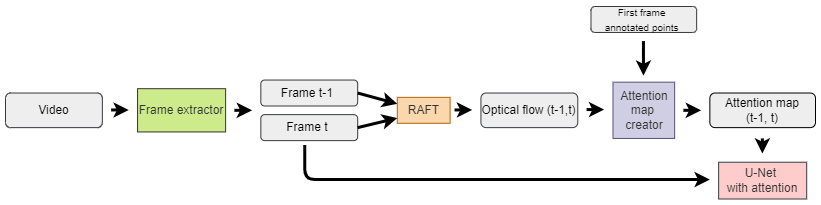

The diagram above was exported from draw.io. Its source (the exported page's mxGraphModel, read from the mxfile embedded in the PNG):
<mxGraphModel dx="614" dy="980" grid="1" gridSize="10" guides="1" tooltips="1" connect="1" arrows="1" fold="1" page="1" pageScale="1" pageWidth="1100" pageHeight="850" background="none" math="0" shadow="0">
  <root>
    <mxCell id="uZti7qvQsySI_enydPq9-0" />
    <mxCell id="uZti7qvQsySI_enydPq9-1" parent="uZti7qvQsySI_enydPq9-0" />
    <mxCell id="uZti7qvQsySI_enydPq9-2" value="" style="group" connectable="0" vertex="1" parent="uZti7qvQsySI_enydPq9-1">
      <mxGeometry x="1190" y="300" width="810" height="192.5" as="geometry" />
    </mxCell>
    <mxCell id="uZti7qvQsySI_enydPq9-3" value="&lt;font&gt;Video&lt;/font&gt;" style="rounded=1;whiteSpace=wrap;html=1;fillColor=#eeeeee;strokeColor=#36393d;fontColor=#000000;" vertex="1" parent="uZti7qvQsySI_enydPq9-2">
      <mxGeometry y="86.51685393258427" width="96.84782608695652" height="34.60674157303371" as="geometry" />
    </mxCell>
    <mxCell id="uZti7qvQsySI_enydPq9-4" value="Frame extractor" style="rounded=0;whiteSpace=wrap;html=1;fillColor=#cdeb8b;strokeColor=#333333;fontColor=#333333;" vertex="1" parent="uZti7qvQsySI_enydPq9-2">
      <mxGeometry x="132.06521739130434" y="82.19101123595506" width="88.04347826086956" height="43.258426966292134" as="geometry" />
    </mxCell>
    <mxCell id="uZti7qvQsySI_enydPq9-5" value="" style="endArrow=classic;html=1;fontSize=10;fontColor=#333333;targetPerimeterSpacing=0;strokeColor=#000000;strokeWidth=3;fillColor=default;jumpStyle=none;" edge="1" parent="uZti7qvQsySI_enydPq9-2">
      <mxGeometry width="50" height="50" relative="1" as="geometry">
        <mxPoint x="105.65217391304347" y="103.44820224719075" as="sourcePoint" />
        <mxPoint x="123.26086956521739" y="103.44820224719075" as="targetPoint" />
      </mxGeometry>
    </mxCell>
    <mxCell id="uZti7qvQsySI_enydPq9-6" value="" style="endArrow=classic;html=1;fontSize=10;fontColor=#333333;targetPerimeterSpacing=0;strokeColor=#000000;strokeWidth=3;fillColor=default;jumpStyle=none;" edge="1" parent="uZti7qvQsySI_enydPq9-2">
      <mxGeometry width="50" height="50" relative="1" as="geometry">
        <mxPoint x="228.91304347826085" y="103.82022471910074" as="sourcePoint" />
        <mxPoint x="246.52173913043478" y="103.82022471910074" as="targetPoint" />
      </mxGeometry>
    </mxCell>
    <mxCell id="uZti7qvQsySI_enydPq9-7" value="&lt;font&gt;Frame t-1&amp;nbsp;&lt;br&gt;&lt;/font&gt;" style="rounded=1;whiteSpace=wrap;html=1;fillColor=#eeeeee;strokeColor=#36393d;fontColor=#000000;" vertex="1" parent="uZti7qvQsySI_enydPq9-2">
      <mxGeometry x="255.3260869565217" y="73.53932584269663" width="96.84782608695652" height="25.95505617977528" as="geometry" />
    </mxCell>
    <mxCell id="uZti7qvQsySI_enydPq9-8" value="&lt;font&gt;Frame t&amp;nbsp;&lt;br&gt;&lt;/font&gt;" style="rounded=1;whiteSpace=wrap;html=1;fillColor=#eeeeee;strokeColor=#36393d;fontColor=#000000;" vertex="1" parent="uZti7qvQsySI_enydPq9-2">
      <mxGeometry x="255.3260869565217" y="108.14606741573034" width="96.84782608695652" height="25.95505617977528" as="geometry" />
    </mxCell>
    <mxCell id="uZti7qvQsySI_enydPq9-9" value="RAFT" style="rounded=0;whiteSpace=wrap;html=1;fillColor=#fad7ac;strokeColor=#b46504;fontColor=#333333;" vertex="1" parent="uZti7qvQsySI_enydPq9-2">
      <mxGeometry x="391.7934782608695" y="90.84269662921348" width="52.826086956521735" height="25.95505617977528" as="geometry" />
    </mxCell>
    <mxCell id="uZti7qvQsySI_enydPq9-10" value="" style="endArrow=classic;html=1;fontSize=10;fontColor=#333333;targetPerimeterSpacing=0;strokeColor=#000000;strokeWidth=3;fillColor=default;jumpStyle=none;exitX=1;exitY=0.5;exitDx=0;exitDy=0;entryX=0;entryY=0.25;entryDx=0;entryDy=0;" edge="1" parent="uZti7qvQsySI_enydPq9-2" source="uZti7qvQsySI_enydPq9-7" target="uZti7qvQsySI_enydPq9-9">
      <mxGeometry width="50" height="50" relative="1" as="geometry">
        <mxPoint x="365.3804347826087" y="102.91179775280882" as="sourcePoint" />
        <mxPoint x="382.9891304347826" y="102.91179775280882" as="targetPoint" />
      </mxGeometry>
    </mxCell>
    <mxCell id="uZti7qvQsySI_enydPq9-11" value="&lt;font&gt;Optical flow (t-1,t)&lt;br&gt;&lt;/font&gt;" style="rounded=1;whiteSpace=wrap;html=1;fillColor=#eeeeee;strokeColor=#36393d;fontColor=#000000;" vertex="1" parent="uZti7qvQsySI_enydPq9-2">
      <mxGeometry x="475.4347826086956" y="86.51685393258427" width="96.84782608695652" height="34.60674157303371" as="geometry" />
    </mxCell>
    <mxCell id="uZti7qvQsySI_enydPq9-12" value="" style="endArrow=classic;html=1;fontSize=10;fontColor=#333333;targetPerimeterSpacing=0;strokeColor=#000000;strokeWidth=3;fillColor=default;jumpStyle=none;" edge="1" parent="uZti7qvQsySI_enydPq9-2">
      <mxGeometry width="50" height="50" relative="1" as="geometry">
        <mxPoint x="449.0217391304349" y="103.44820224719075" as="sourcePoint" />
        <mxPoint x="466.63043478260886" y="103.44820224719075" as="targetPoint" />
      </mxGeometry>
    </mxCell>
    <mxCell id="uZti7qvQsySI_enydPq9-13" value="Attention map &lt;br&gt;creator" style="rounded=0;whiteSpace=wrap;html=1;fillColor=#d0cee2;strokeColor=#56517e;fontColor=#333333;" vertex="1" parent="uZti7qvQsySI_enydPq9-2">
      <mxGeometry x="607.5" y="75.70224719101124" width="61.630434782608695" height="56.235955056179776" as="geometry" />
    </mxCell>
    <mxCell id="uZti7qvQsySI_enydPq9-14" value="" style="endArrow=classic;html=1;fontSize=10;fontColor=#333333;targetPerimeterSpacing=0;strokeColor=#000000;strokeWidth=3;fillColor=default;jumpStyle=none;" edge="1" parent="uZti7qvQsySI_enydPq9-2">
      <mxGeometry width="50" height="50" relative="1" as="geometry">
        <mxPoint x="581.0869565217392" y="103.06752808988735" as="sourcePoint" />
        <mxPoint x="598.6956521739132" y="103.06752808988735" as="targetPoint" />
      </mxGeometry>
    </mxCell>
    <mxCell id="uZti7qvQsySI_enydPq9-15" value="&lt;font&gt;&lt;font style=&quot;font-size: 10px&quot;&gt;First frame &lt;br&gt;annotated points&amp;nbsp;&lt;/font&gt;&lt;br&gt;&lt;/font&gt;" style="rounded=1;whiteSpace=wrap;html=1;fillColor=#eeeeee;strokeColor=#36393d;fontColor=#000000;" vertex="1" parent="uZti7qvQsySI_enydPq9-2">
      <mxGeometry x="585.4891304347826" width="105.65217391304347" height="25.95505617977528" as="geometry" />
    </mxCell>
    <mxCell id="uZti7qvQsySI_enydPq9-16" value="" style="endArrow=classic;html=1;fontSize=10;fontColor=#333333;targetPerimeterSpacing=0;strokeColor=#000000;strokeWidth=3;fillColor=default;jumpStyle=none;" edge="1" parent="uZti7qvQsySI_enydPq9-2">
      <mxGeometry width="50" height="50" relative="1" as="geometry">
        <mxPoint x="637.9366304347825" y="34.60674157303332" as="sourcePoint" />
        <mxPoint x="637.9366304347825" y="69.21348314606742" as="targetPoint" />
      </mxGeometry>
    </mxCell>
    <mxCell id="uZti7qvQsySI_enydPq9-17" value="U-Net &lt;br&gt;with attention" style="rounded=0;whiteSpace=wrap;html=1;fillColor=#ffcccc;strokeColor=#36393d;fontColor=#333333;" vertex="1" parent="uZti7qvQsySI_enydPq9-2">
      <mxGeometry x="713.1521739130434" y="155.7303370786517" width="88.04347826086956" height="36.76966292134831" as="geometry" />
    </mxCell>
    <mxCell id="uZti7qvQsySI_enydPq9-18" value="Attention map&lt;br&gt;(t-1, t)" style="rounded=1;whiteSpace=wrap;html=1;fontColor=#000000;fillColor=#EEEEEE;strokeColor=#000000;" vertex="1" parent="uZti7qvQsySI_enydPq9-2">
      <mxGeometry x="704.3478260869565" y="86.51685393258427" width="105.65217391304347" height="34.60674157303371" as="geometry" />
    </mxCell>
    <mxCell id="uZti7qvQsySI_enydPq9-19" value="" style="endArrow=classic;html=1;fontSize=10;fontColor=#333333;targetPerimeterSpacing=0;strokeColor=#000000;strokeWidth=3;fillColor=default;jumpStyle=none;" edge="1" parent="uZti7qvQsySI_enydPq9-2">
      <mxGeometry width="50" height="50" relative="1" as="geometry">
        <mxPoint x="677.9347826086956" y="103.82022471910074" as="sourcePoint" />
        <mxPoint x="695.5434782608695" y="103.82022471910074" as="targetPoint" />
      </mxGeometry>
    </mxCell>
    <mxCell id="uZti7qvQsySI_enydPq9-20" value="" style="endArrow=classic;html=1;fontSize=10;fontColor=#333333;targetPerimeterSpacing=0;strokeColor=#000000;strokeWidth=3;fillColor=default;jumpStyle=none;" edge="1" parent="uZti7qvQsySI_enydPq9-2">
      <mxGeometry width="50" height="50" relative="1" as="geometry">
        <mxPoint x="756.8745652173911" y="131.93820224719062" as="sourcePoint" />
        <mxPoint x="756.8745652173911" y="147.07865168539325" as="targetPoint" />
      </mxGeometry>
    </mxCell>
    <mxCell id="uZti7qvQsySI_enydPq9-21" value="" style="endArrow=classic;html=1;fontSize=10;fontColor=#333333;targetPerimeterSpacing=0;strokeColor=#000000;strokeWidth=3;fillColor=default;jumpStyle=none;" edge="1" parent="uZti7qvQsySI_enydPq9-2">
      <mxGeometry width="50" height="50" relative="1" as="geometry">
        <mxPoint x="299.3478260869565" y="138.42696629213464" as="sourcePoint" />
        <mxPoint x="704.3478260869565" y="173.03370786516854" as="targetPoint" />
        <Array as="points">
          <mxPoint x="299.3478260869565" y="173.03370786516854" />
        </Array>
      </mxGeometry>
    </mxCell>
    <mxCell id="uZti7qvQsySI_enydPq9-22" value="" style="endArrow=classic;html=1;fontSize=10;fontColor=#333333;targetPerimeterSpacing=0;strokeColor=#000000;strokeWidth=3;fillColor=default;jumpStyle=none;exitX=1;exitY=0.5;exitDx=0;exitDy=0;" edge="1" parent="uZti7qvQsySI_enydPq9-2" source="uZti7qvQsySI_enydPq9-8">
      <mxGeometry width="50" height="50" relative="1" as="geometry">
        <mxPoint x="360.9782608695652" y="95.16853932584269" as="sourcePoint" />
        <mxPoint x="391.7934782608695" y="111.60674157303372" as="targetPoint" />
      </mxGeometry>
    </mxCell>
  </root>
</mxGraphModel>